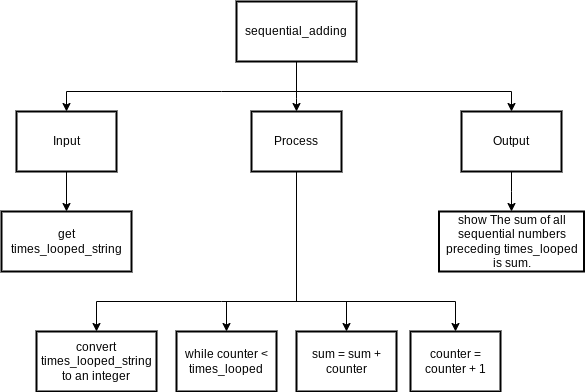

The diagram above was exported from draw.io. Its source (the exported page's mxGraphModel, read from the mxfile embedded in the PNG):
<mxGraphModel dx="594" dy="529" grid="1" gridSize="10" guides="1" tooltips="1" connect="1" arrows="1" fold="1" page="1" pageScale="1" pageWidth="827" pageHeight="1169" math="0" shadow="0">
  <root>
    <mxCell id="0" />
    <mxCell id="1" parent="0" />
    <mxCell id="16" style="edgeStyle=none;html=1;exitX=0.5;exitY=1;exitDx=0;exitDy=0;entryX=0.5;entryY=0;entryDx=0;entryDy=0;" edge="1" parent="1" source="19" target="31">
      <mxGeometry relative="1" as="geometry">
        <Array as="points">
          <mxPoint x="300" y="100" />
        </Array>
      </mxGeometry>
    </mxCell>
    <mxCell id="17" style="edgeStyle=none;html=1;exitX=0.5;exitY=1;exitDx=0;exitDy=0;entryX=0.5;entryY=0;entryDx=0;entryDy=0;rounded=0;" edge="1" parent="1" source="19" target="21">
      <mxGeometry relative="1" as="geometry">
        <Array as="points">
          <mxPoint x="300" y="100" />
          <mxPoint x="225" y="100" />
          <mxPoint x="70" y="100" />
        </Array>
      </mxGeometry>
    </mxCell>
    <mxCell id="18" style="edgeStyle=none;rounded=0;html=1;exitX=0.5;exitY=1;exitDx=0;exitDy=0;entryX=0.5;entryY=0;entryDx=0;entryDy=0;" edge="1" parent="1" source="19" target="24">
      <mxGeometry relative="1" as="geometry">
        <Array as="points">
          <mxPoint x="300" y="100" />
          <mxPoint x="515" y="100" />
        </Array>
      </mxGeometry>
    </mxCell>
    <mxCell id="19" value="sequential_adding" style="rounded=0;whiteSpace=wrap;html=1;absoluteArcSize=1;arcSize=14;strokeWidth=2;" vertex="1" parent="1">
      <mxGeometry x="240" y="10" width="120" height="60" as="geometry" />
    </mxCell>
    <mxCell id="20" style="edgeStyle=none;rounded=0;html=1;exitX=0.5;exitY=1;exitDx=0;exitDy=0;entryX=0.5;entryY=0;entryDx=0;entryDy=0;" edge="1" parent="1" source="21" target="25">
      <mxGeometry relative="1" as="geometry" />
    </mxCell>
    <mxCell id="21" value="Input" style="rounded=0;whiteSpace=wrap;html=1;absoluteArcSize=1;arcSize=14;strokeWidth=2;" vertex="1" parent="1">
      <mxGeometry x="20" y="120" width="100" height="60" as="geometry" />
    </mxCell>
    <mxCell id="22" style="edgeStyle=none;rounded=0;html=1;entryX=0.5;entryY=0;entryDx=0;entryDy=0;" edge="1" parent="1" source="24" target="26">
      <mxGeometry relative="1" as="geometry">
        <Array as="points">
          <mxPoint x="515" y="200" />
        </Array>
      </mxGeometry>
    </mxCell>
    <mxCell id="24" value="Output" style="rounded=0;whiteSpace=wrap;html=1;absoluteArcSize=1;arcSize=14;strokeWidth=2;" vertex="1" parent="1">
      <mxGeometry x="465" y="120" width="100" height="60" as="geometry" />
    </mxCell>
    <mxCell id="25" value="get times_looped_string" style="rounded=0;whiteSpace=wrap;html=1;absoluteArcSize=1;arcSize=14;strokeWidth=2;" vertex="1" parent="1">
      <mxGeometry x="5" y="220" width="130" height="60" as="geometry" />
    </mxCell>
    <mxCell id="26" value="show&amp;nbsp;The sum of all sequential numbers preceding times_looped is sum." style="rounded=0;whiteSpace=wrap;html=1;absoluteArcSize=1;arcSize=14;strokeWidth=2;" vertex="1" parent="1">
      <mxGeometry x="442.5" y="220" width="145" height="60" as="geometry" />
    </mxCell>
    <mxCell id="28" style="edgeStyle=none;rounded=0;html=1;exitX=0.5;exitY=1;exitDx=0;exitDy=0;entryX=0.5;entryY=0;entryDx=0;entryDy=0;" edge="1" parent="1" source="31" target="33">
      <mxGeometry relative="1" as="geometry">
        <Array as="points">
          <mxPoint x="300" y="310" />
          <mxPoint x="230" y="310" />
        </Array>
      </mxGeometry>
    </mxCell>
    <mxCell id="29" style="edgeStyle=none;rounded=0;html=1;exitX=0.5;exitY=1;exitDx=0;exitDy=0;entryX=0.5;entryY=0;entryDx=0;entryDy=0;" edge="1" parent="1" source="31" target="32">
      <mxGeometry relative="1" as="geometry">
        <Array as="points">
          <mxPoint x="300" y="310" />
          <mxPoint x="225" y="310" />
          <mxPoint x="100" y="310" />
        </Array>
      </mxGeometry>
    </mxCell>
    <mxCell id="30" style="edgeStyle=none;rounded=0;html=1;exitX=0.5;exitY=1;exitDx=0;exitDy=0;entryX=0.5;entryY=0;entryDx=0;entryDy=0;" edge="1" parent="1" source="31" target="34">
      <mxGeometry relative="1" as="geometry">
        <Array as="points">
          <mxPoint x="300" y="310" />
          <mxPoint x="459" y="310" />
        </Array>
      </mxGeometry>
    </mxCell>
    <mxCell id="37" style="edgeStyle=none;html=1;exitX=0.5;exitY=1;exitDx=0;exitDy=0;entryX=0.5;entryY=0;entryDx=0;entryDy=0;rounded=0;" edge="1" parent="1" source="31" target="36">
      <mxGeometry relative="1" as="geometry">
        <Array as="points">
          <mxPoint x="300" y="310" />
          <mxPoint x="350" y="310" />
        </Array>
      </mxGeometry>
    </mxCell>
    <mxCell id="31" value="Process" style="rounded=0;whiteSpace=wrap;html=1;absoluteArcSize=1;arcSize=14;strokeWidth=2;" vertex="1" parent="1">
      <mxGeometry x="255" y="120" width="90" height="60" as="geometry" />
    </mxCell>
    <mxCell id="32" value="convert times_looped_string to an integer" style="rounded=0;whiteSpace=wrap;html=1;absoluteArcSize=1;arcSize=14;strokeWidth=2;" vertex="1" parent="1">
      <mxGeometry x="40" y="340" width="120" height="60" as="geometry" />
    </mxCell>
    <mxCell id="33" value="while counter &amp;lt; times_looped" style="rounded=0;whiteSpace=wrap;html=1;absoluteArcSize=1;arcSize=14;strokeWidth=2;" vertex="1" parent="1">
      <mxGeometry x="180" y="340" width="100" height="60" as="geometry" />
    </mxCell>
    <mxCell id="34" value="counter = counter + 1" style="rounded=0;whiteSpace=wrap;html=1;absoluteArcSize=1;arcSize=14;strokeWidth=2;" vertex="1" parent="1">
      <mxGeometry x="414" y="340" width="90" height="60" as="geometry" />
    </mxCell>
    <mxCell id="36" value="sum = sum + counter" style="rounded=0;whiteSpace=wrap;html=1;absoluteArcSize=1;arcSize=14;strokeWidth=2;" vertex="1" parent="1">
      <mxGeometry x="300" y="340" width="100" height="60" as="geometry" />
    </mxCell>
  </root>
</mxGraphModel>